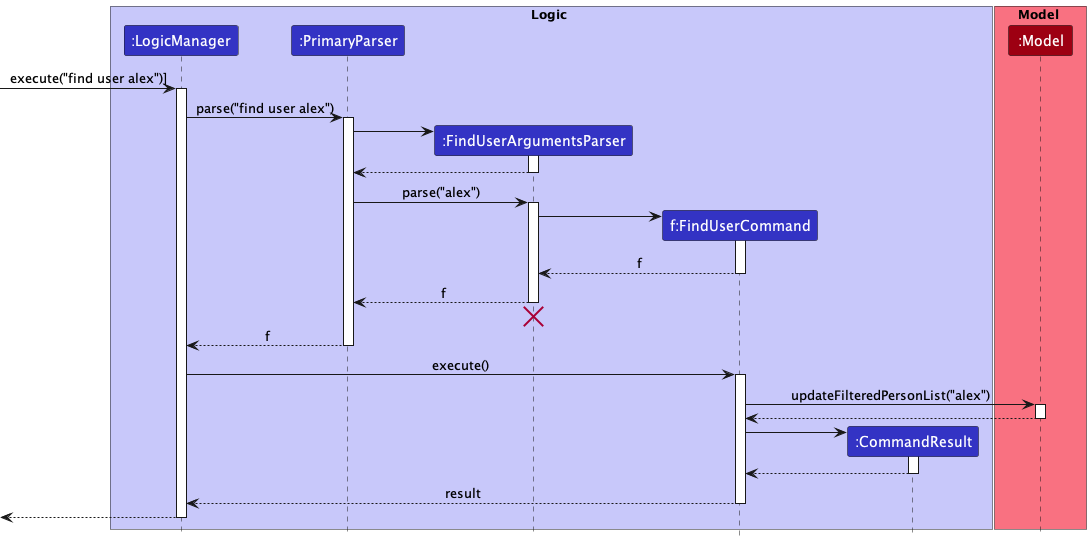

The diagram above was rendered by PlantUML. Its source (embedded in the PNG):
@startuml
!include style.puml

box Logic LOGIC_COLOR_T1
participant ":LogicManager" as LogicManager LOGIC_COLOR
participant ":PrimaryParser" as PrimaryParser LOGIC_COLOR
participant ":FindUserArgumentsParser" as FindUserArgumentsParser LOGIC_COLOR
participant "f:FindUserCommand" as FindUserCommand LOGIC_COLOR
participant ":CommandResult" as CommandResult LOGIC_COLOR
end box

box Model MODEL_COLOR_T1
participant ":Model" as Model MODEL_COLOR
end box

[-> LogicManager : execute("find user alex")]
activate LogicManager

LogicManager -> PrimaryParser : parse("find user alex")
activate PrimaryParser

create FindUserArgumentsParser
PrimaryParser -> FindUserArgumentsParser
activate FindUserArgumentsParser

PrimaryParser <-- FindUserArgumentsParser
deactivate

PrimaryParser -> FindUserArgumentsParser : parse("alex")
activate FindUserArgumentsParser

create FindUserCommand
FindUserArgumentsParser -> FindUserCommand
activate FindUserCommand

FindUserArgumentsParser <-- FindUserCommand : f
deactivate FindUserCommand

PrimaryParser <-- FindUserArgumentsParser : f
deactivate FindUserArgumentsParser
PrimaryParser <[hidden]- FindUserArgumentsParser
destroy FindUserArgumentsParser

LogicManager <-- PrimaryParser : f
deactivate PrimaryParser

LogicManager -> FindUserCommand : execute()
activate FindUserCommand

FindUserCommand -> Model : updateFilteredPersonList("alex")
activate Model

FindUserCommand <-- Model
deactivate Model

create CommandResult
FindUserCommand -> CommandResult
activate CommandResult

FindUserCommand <-- CommandResult
deactivate CommandResult

LogicManager <-- FindUserCommand: result
deactivate FindUserCommand

[<-- LogicManager
deactivate LogicManager

@enduml